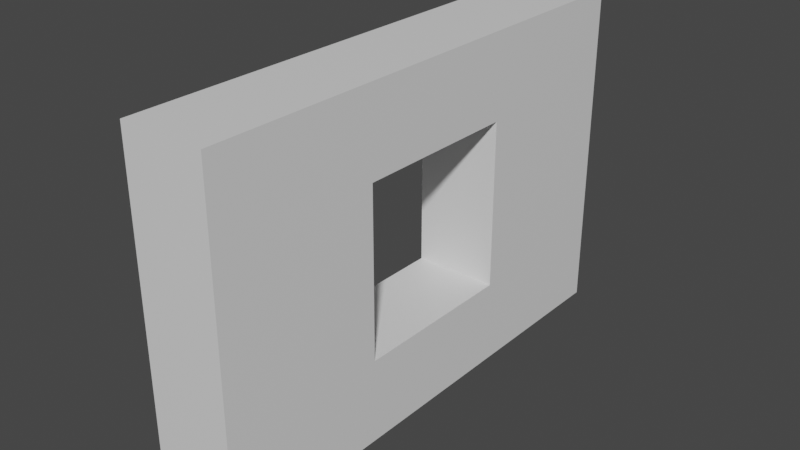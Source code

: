# Source: wall_small.blend  (saved by Blender 2.80.75; exported with 4.5.12 LTS)
import bpy
from mathutils import Matrix  # noqa: F401  (used for matrix-valued properties, if any)

bpy.ops.wm.read_factory_settings(use_empty=True)
scene = bpy.context.scene
scene.name = 'Scene'

# ---- collections
col_collection = bpy.data.collections.new('Collection'); scene.collection.children.link(col_collection)

# ---- materials (node trees are filled in below, after node groups)
mat_wall = bpy.data.materials.new('Wall')
mat_wall.use_transparent_shadow = False
mat_floor = bpy.data.materials.new('Floor')
mat_floor.use_transparent_shadow = False
mat_outerwall = bpy.data.materials.new('OuterWall')
mat_outerwall.use_transparent_shadow = False

# ---- material node trees
mat_wall.use_nodes = True; mat_wall.node_tree.nodes.clear()
_N = mat_wall.node_tree.nodes; _L = mat_wall.node_tree.links
n0 = _N.new('ShaderNodeOutputMaterial'); n0.name = 'Material Output'; n0.location = (300, 300)
n1 = _N.new('ShaderNodeBsdfPrincipled'); n1.name = 'Principled BSDF'; n1.location = (10, 300)
n1.distribution = 'GGX'
n1.subsurface_method = 'BURLEY'
n1.inputs[3].default_value = 1.45
n1.inputs[27].default_value = (0.0, 0.0, 0.0, 1.0)
n1.inputs[28].default_value = 1.0
_L.new(n1.outputs[0], n0.inputs[0])
n0.is_active_output = True
mat_floor.use_nodes = True; mat_floor.node_tree.nodes.clear()
_N = mat_floor.node_tree.nodes; _L = mat_floor.node_tree.links
n0 = _N.new('ShaderNodeOutputMaterial'); n0.name = 'Material Output'; n0.location = (300, 300)
n1 = _N.new('ShaderNodeBsdfPrincipled'); n1.name = 'Principled BSDF'; n1.location = (10, 300)
n1.distribution = 'GGX'
n1.subsurface_method = 'BURLEY'
n1.inputs[3].default_value = 1.45
n1.inputs[27].default_value = (0.0, 0.0, 0.0, 1.0)
n1.inputs[28].default_value = 1.0
_L.new(n1.outputs[0], n0.inputs[0])
n0.is_active_output = True
mat_outerwall.use_nodes = True; mat_outerwall.node_tree.nodes.clear()
_N = mat_outerwall.node_tree.nodes; _L = mat_outerwall.node_tree.links
n0 = _N.new('ShaderNodeOutputMaterial'); n0.name = 'Material Output'; n0.location = (300, 300)
n1 = _N.new('ShaderNodeBsdfPrincipled'); n1.name = 'Principled BSDF'; n1.location = (10, 300)
n1.distribution = 'GGX'
n1.subsurface_method = 'BURLEY'
n1.inputs[3].default_value = 1.45
n1.inputs[27].default_value = (0.0, 0.0, 0.0, 1.0)
n1.inputs[28].default_value = 1.0
_L.new(n1.outputs[0], n0.inputs[0])
n0.is_active_output = True

# ---- world
world_world = bpy.data.worlds.new('World'); scene.world = world_world
world_world.use_nodes = True; world_world.node_tree.nodes.clear()
_N = world_world.node_tree.nodes; _L = world_world.node_tree.links
n0 = _N.new('ShaderNodeOutputWorld'); n0.name = 'World Output'; n0.location = (300, 300)
n1 = _N.new('ShaderNodeBackground'); n1.name = 'Background'; n1.location = (10, 300)
n1.inputs[0].default_value = (0.05088, 0.05088, 0.05088, 1.0)
_L.new(n1.outputs[0], n0.inputs[0])
n0.is_active_output = True
world_world.color = (0.05088, 0.05088, 0.05088)
world_world.use_sun_shadow = False
world_world.sun_shadow_jitter_overblur = 0.0

# ---- meshes
me_cube_001 = bpy.data.meshes.new('Cube.001')
me_cube_001.from_pydata([(-1.0, -1.0, -1.0), (-1.0, -1.0, 1.0), (-1.0, 1.0, -1.0), (-1.0, 1.0, 1.0), (1.0, -1.0, -1.0), (1.0, -1.0, 1.0), (1.0, 1.0, -1.0), (1.0, 1.0, 1.0), (1.0, -0.3333, -0.5), (-1.0, -0.3333, -0.5), (1.0, 0.3333, -0.5), (-1.0, 0.3333, -0.5), (1.0, -0.3333, 0.5), (-1.0, -0.3333, 0.5), (-1.0, -0.3333, 0.3333), (-1.0, 0.3333, -0.3333), (1.0, 0.3333, 0.5), (-1.0, 0.3333, 0.5), (1.0, 0.3333, 0.3333), (1.0, -0.3333, -0.3333)], [], [(0, 1, 14, 9, 11, 15, 2), (2, 3, 7, 6), (6, 7, 18, 10, 8, 19, 4), (4, 5, 1, 0), (2, 6, 4, 0), (7, 3, 1, 5), (11, 10, 18, 16, 17, 15), (4, 19, 12, 16, 18, 7, 5), (2, 15, 17, 13, 14, 1, 3), (9, 8, 10, 11), (12, 13, 17, 16), (8, 9, 14, 13, 12, 19)])
me_cube_001.polygons.foreach_set('material_index', [0, 2, 0, 2, 2, 0, 1, 0, 0, 1, 1, 1])
_uv = me_cube_001.uv_layers.new(name='UVMap')
_uv.uv.foreach_set('vector', [0.375, 0.0, 0.625, 0.0, 0.5417, 0.08333, 0.4375, 0.08333, 0.4375, 0.1667, 0.4583, 0.1667, 0.375, 0.25, 0.375, 0.25, 0.625, 0.25, 0.625, 0.5, 0.375, 0.5, 0.375, 0.5, 0.625, 0.5, 0.5417, 0.5833, 0.4375, 0.5833, 0.4375, 0.6667, 0.4583, 0.6667, 0.375, 0.75, 0.375, 0.75, 0.625, 0.75, 0.625, 1.0, 0.375, 1.0, 0.125, 0.5, 0.375, 0.5, 0.375, 0.75, 0.125, 0.75, 0.625, 0.5, 0.875, 0.5, 0.875, 0.75, 0.625, 0.75, 0.375, 0.3125, 0.375, 0.4375, 0.5833, 0.4375, 0.625, 0.4375, 0.625, 0.3125, 0.4167, 0.3125, 0.375, 0.75, 0.4583, 0.6667, 0.5625, 0.6667, 0.5625, 0.5833, 0.5417, 0.5833, 0.625, 0.5, 0.625, 0.75, 0.375, 0.25, 0.4583, 0.1667, 0.5625, 0.1667, 0.5625, 0.08333, 0.5417, 0.08333, 0.625, 0.0, 0.625, 0.25, 0.1875, 0.75, 0.3125, 0.75, 0.3125, 0.5, 0.1875, 0.5, 0.6875, 0.75, 0.8125, 0.75, 0.8125, 0.5, 0.6875, 0.5, 0.375, 0.8125, 0.375, 0.9375, 0.5833, 0.9375, 0.625, 0.9375, 0.625, 0.8125, 0.4167, 0.8125])
me_cube_001.materials.append(mat_wall)
me_cube_001.materials.append(mat_floor)
me_cube_001.materials.append(mat_outerwall)
me_cube_001.use_remesh_preserve_volume = False
me_cube_001.use_remesh_preserve_attributes = False
me_cube_001.use_mirror_vertex_groups = False
me_cube_001.update()

# ---- objects
ob_cube = bpy.data.objects.new('Cube', me_cube_001)

# ---- transforms, parenting, visibility, modifiers, constraints
ob_cube.location = (0.0, 0.0, 0.0)
ob_cube.scale = (1.0, 6.0, 4.0)
ob_cube.lineart.crease_threshold = 0.0

# ---- collection membership
col_collection.objects.link(ob_cube)

# ---- scene / render settings (as saved in the file)
scene.frame_start = 1; scene.frame_end = 250; scene.frame_set(1)
scene.render.engine = 'BLENDER_EEVEE_NEXT'
scene.cycles.use_denoising = False
scene.cycles.samples = 128
scene.cycles.sampling_pattern = 'TABULATED_SOBOL'
scene.cycles.use_adaptive_sampling = False
scene.cycles.use_light_tree = False
scene.view_settings.view_transform = 'Filmic'
bpy.context.view_layer.update()

# ---- added for rendering (the .blend has no active camera and no usable light): camera, sun
cam_auto = bpy.data.cameras.new('AutoCamera')
cam_auto.lens = 50.0
cam_auto.sensor_width = 36.0
cam_auto.clip_end = 1000.0
ob_auto_camera = bpy.data.objects.new('AutoCamera', cam_auto)
scene.collection.objects.link(ob_auto_camera)
ob_auto_camera.location = (13.4715, -16.1658, 10.7772)
ob_auto_camera.rotation_euler = (1.09748, -7.21219e-08, 0.694738)
scene.camera = ob_auto_camera
light_auto_sun = bpy.data.lights.new('AutoSun', 'SUN')
light_auto_sun.energy = 3.0
light_auto_sun.angle = 0.0523599
ob_auto_sun = bpy.data.objects.new('AutoSun', light_auto_sun)
scene.collection.objects.link(ob_auto_sun)
ob_auto_sun.rotation_euler = (0.872665, 0.174533, 0.523599)
bpy.context.view_layer.update()
